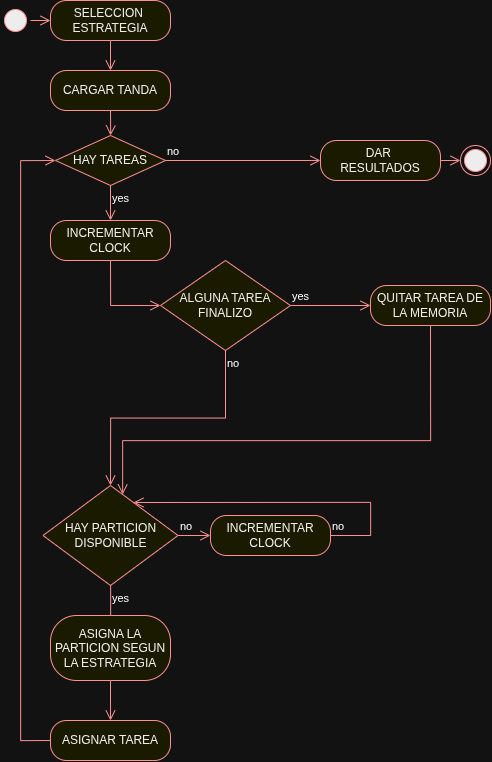

The diagram above was exported from draw.io. Its source (the exported page's mxGraphModel, read from the mxfile embedded in the PNG):
<mxGraphModel dx="1223" dy="1549" grid="1" gridSize="10" guides="1" tooltips="1" connect="1" arrows="1" fold="1" page="1" pageScale="1" pageWidth="850" pageHeight="1100" math="0" shadow="0">
  <root>
    <mxCell id="0" />
    <mxCell id="1" parent="0" />
    <mxCell id="2" value="SELECCION&amp;nbsp;&lt;div&gt;ESTRATEGIA&lt;/div&gt;" style="rounded=1;whiteSpace=wrap;html=1;arcSize=40;fontColor=#000000;fillColor=#ffffc0;strokeColor=#ff0000;" vertex="1" parent="1">
      <mxGeometry x="50" y="100" width="120" height="40" as="geometry" />
    </mxCell>
    <mxCell id="3" value="" style="edgeStyle=orthogonalEdgeStyle;html=1;verticalAlign=bottom;endArrow=open;endSize=8;strokeColor=#ff0000;rounded=0;" edge="1" source="2" target="6" parent="1">
      <mxGeometry relative="1" as="geometry">
        <mxPoint x="190" y="110" as="targetPoint" />
        <Array as="points" />
      </mxGeometry>
    </mxCell>
    <mxCell id="4" value="" style="ellipse;html=1;shape=startState;fillColor=#000000;strokeColor=#ff0000;" vertex="1" parent="1">
      <mxGeometry y="105" width="30" height="30" as="geometry" />
    </mxCell>
    <mxCell id="5" value="" style="edgeStyle=orthogonalEdgeStyle;html=1;verticalAlign=bottom;endArrow=open;endSize=8;strokeColor=#ff0000;rounded=0;entryX=0;entryY=0.5;entryDx=0;entryDy=0;" edge="1" source="4" target="2" parent="1">
      <mxGeometry relative="1" as="geometry">
        <mxPoint x="15" y="180" as="targetPoint" />
      </mxGeometry>
    </mxCell>
    <mxCell id="6" value="CARGAR TANDA" style="rounded=1;whiteSpace=wrap;html=1;arcSize=40;fontColor=#000000;fillColor=#ffffc0;strokeColor=#ff0000;" vertex="1" parent="1">
      <mxGeometry x="50" y="170" width="120" height="40" as="geometry" />
    </mxCell>
    <mxCell id="7" value="HAY TAREAS" style="rhombus;whiteSpace=wrap;html=1;fontColor=#000000;fillColor=#ffffc0;strokeColor=#ff0000;" vertex="1" parent="1">
      <mxGeometry x="55" y="235" width="110" height="50" as="geometry" />
    </mxCell>
    <mxCell id="8" value="no" style="edgeStyle=orthogonalEdgeStyle;html=1;align=left;verticalAlign=bottom;endArrow=open;endSize=8;strokeColor=#ff0000;rounded=0;entryX=0;entryY=0.5;entryDx=0;entryDy=0;" edge="1" source="7" target="10" parent="1">
      <mxGeometry x="-1" relative="1" as="geometry">
        <mxPoint x="520" y="275" as="targetPoint" />
      </mxGeometry>
    </mxCell>
    <mxCell id="9" value="yes" style="edgeStyle=orthogonalEdgeStyle;html=1;align=left;verticalAlign=top;endArrow=open;endSize=8;strokeColor=#ff0000;rounded=0;entryX=0.5;entryY=0;entryDx=0;entryDy=0;exitX=0.5;exitY=1;exitDx=0;exitDy=0;" edge="1" source="7" target="13" parent="1">
      <mxGeometry x="-1" relative="1" as="geometry">
        <mxPoint x="110" y="355" as="targetPoint" />
      </mxGeometry>
    </mxCell>
    <mxCell id="10" value="DAR&amp;nbsp;&lt;div&gt;RESULTADOS&lt;/div&gt;" style="rounded=1;whiteSpace=wrap;html=1;arcSize=40;fontColor=#000000;fillColor=#ffffc0;strokeColor=#ff0000;" vertex="1" parent="1">
      <mxGeometry x="320" y="240" width="120" height="40" as="geometry" />
    </mxCell>
    <mxCell id="11" value="" style="edgeStyle=orthogonalEdgeStyle;html=1;verticalAlign=bottom;endArrow=open;endSize=8;strokeColor=#ff0000;rounded=0;entryX=0;entryY=0.5;entryDx=0;entryDy=0;" edge="1" source="10" target="12" parent="1">
      <mxGeometry relative="1" as="geometry">
        <mxPoint x="380" y="335" as="targetPoint" />
      </mxGeometry>
    </mxCell>
    <mxCell id="12" value="" style="ellipse;html=1;shape=endState;fillColor=#000000;strokeColor=#ff0000;" vertex="1" parent="1">
      <mxGeometry x="460" y="245" width="30" height="30" as="geometry" />
    </mxCell>
    <mxCell id="13" value="INCREMENTAR CLOCK" style="rounded=1;whiteSpace=wrap;html=1;arcSize=40;fontColor=#000000;fillColor=#ffffc0;strokeColor=#ff0000;" vertex="1" parent="1">
      <mxGeometry x="50" y="320" width="120" height="40" as="geometry" />
    </mxCell>
    <mxCell id="14" value="HAY PARTICION DISPONIBLE" style="rhombus;whiteSpace=wrap;html=1;fontColor=#000000;fillColor=#ffffc0;strokeColor=#ff0000;points=[[0,0.5,0,0,0],[0,1,0,0,0],[0.5,0,0,0,0],[0.5,1,0,0,0],[0.59,0.09,0,0,0],[0.67,0.17,0,0,0],[0.76,0.27,0,0,0],[0.84,0.35,0,0,0],[1,0.5,0,0,0],[1,1,0,0,0]];" vertex="1" parent="1">
      <mxGeometry x="42.5" y="585" width="135" height="100" as="geometry" />
    </mxCell>
    <mxCell id="15" value="no" style="edgeStyle=orthogonalEdgeStyle;html=1;align=left;verticalAlign=bottom;endArrow=open;endSize=8;strokeColor=#ff0000;rounded=0;entryX=0;entryY=0.5;entryDx=0;entryDy=0;" edge="1" source="14" target="18" parent="1">
      <mxGeometry x="-1" relative="1" as="geometry">
        <mxPoint x="240" y="635" as="targetPoint" />
      </mxGeometry>
    </mxCell>
    <mxCell id="16" value="yes" style="edgeStyle=orthogonalEdgeStyle;html=1;align=left;verticalAlign=top;endArrow=open;endSize=8;strokeColor=#ff0000;rounded=0;entryX=0.5;entryY=0;entryDx=0;entryDy=0;" edge="1" source="14" target="19" parent="1">
      <mxGeometry x="-1" relative="1" as="geometry">
        <mxPoint x="110" y="745" as="targetPoint" />
        <Array as="points">
          <mxPoint x="110" y="755" />
        </Array>
      </mxGeometry>
    </mxCell>
    <mxCell id="17" value="" style="edgeStyle=orthogonalEdgeStyle;html=1;align=left;verticalAlign=top;endArrow=open;endSize=8;strokeColor=#ff0000;rounded=0;entryX=0;entryY=0.5;entryDx=0;entryDy=0;exitX=0.5;exitY=1;exitDx=0;exitDy=0;" edge="1" source="13" target="25" parent="1">
      <mxGeometry x="-1" relative="1" as="geometry">
        <mxPoint x="100" y="545" as="targetPoint" />
        <mxPoint x="100" y="465" as="sourcePoint" />
      </mxGeometry>
    </mxCell>
    <mxCell id="18" value="INCREMENTAR CLOCK" style="rounded=1;whiteSpace=wrap;html=1;arcSize=40;fontColor=#000000;fillColor=#ffffc0;strokeColor=#ff0000;" vertex="1" parent="1">
      <mxGeometry x="210" y="615" width="120" height="40" as="geometry" />
    </mxCell>
    <mxCell id="19" value="ASIGNA LA PARTICION SEGUN LA ESTRATEGIA" style="rounded=1;whiteSpace=wrap;html=1;arcSize=40;fontColor=#000000;fillColor=#ffffc0;strokeColor=#ff0000;" vertex="1" parent="1">
      <mxGeometry x="50" y="715" width="120" height="65" as="geometry" />
    </mxCell>
    <mxCell id="20" value="QUITAR TAREA DE LA MEMORIA" style="rounded=1;whiteSpace=wrap;html=1;arcSize=40;fontColor=#000000;fillColor=#ffffc0;strokeColor=#ff0000;" vertex="1" parent="1">
      <mxGeometry x="370" y="385" width="120" height="40" as="geometry" />
    </mxCell>
    <mxCell id="21" value="" style="edgeStyle=orthogonalEdgeStyle;html=1;verticalAlign=bottom;endArrow=open;endSize=8;strokeColor=#ff0000;rounded=0;entryX=0.59;entryY=0.09;entryDx=0;entryDy=0;entryPerimeter=0;exitX=0.5;exitY=1;exitDx=0;exitDy=0;" edge="1" source="20" target="14" parent="1">
      <mxGeometry relative="1" as="geometry">
        <mxPoint x="430" y="480" as="targetPoint" />
        <mxPoint x="430" y="440" as="sourcePoint" />
        <Array as="points">
          <mxPoint x="430" y="540" />
          <mxPoint x="122" y="540" />
        </Array>
      </mxGeometry>
    </mxCell>
    <mxCell id="22" value="ASIGNAR TAREA" style="rounded=1;whiteSpace=wrap;html=1;arcSize=40;fontColor=#000000;fillColor=#ffffc0;strokeColor=#ff0000;" vertex="1" parent="1">
      <mxGeometry x="50" y="820" width="120" height="40" as="geometry" />
    </mxCell>
    <mxCell id="23" value="" style="edgeStyle=orthogonalEdgeStyle;html=1;verticalAlign=bottom;endArrow=open;endSize=8;strokeColor=#ff0000;rounded=0;exitX=0;exitY=0.5;exitDx=0;exitDy=0;entryX=0;entryY=0.5;entryDx=0;entryDy=0;" edge="1" source="22" target="7" parent="1">
      <mxGeometry relative="1" as="geometry">
        <mxPoint x="110" y="920" as="targetPoint" />
        <Array as="points">
          <mxPoint x="20" y="840" />
          <mxPoint x="20" y="260" />
        </Array>
      </mxGeometry>
    </mxCell>
    <mxCell id="24" value="" style="edgeStyle=orthogonalEdgeStyle;html=1;verticalAlign=bottom;endArrow=open;endSize=8;strokeColor=#ff0000;rounded=0;exitX=0.5;exitY=1;exitDx=0;exitDy=0;entryX=0.5;entryY=0;entryDx=0;entryDy=0;" edge="1" source="19" target="22" parent="1">
      <mxGeometry relative="1" as="geometry">
        <mxPoint x="100" y="940" as="targetPoint" />
        <mxPoint x="100" y="880" as="sourcePoint" />
      </mxGeometry>
    </mxCell>
    <mxCell id="25" value="ALGUNA TAREA FINALIZO" style="rhombus;whiteSpace=wrap;html=1;fontColor=#000000;fillColor=#ffffc0;strokeColor=#ff0000;" vertex="1" parent="1">
      <mxGeometry x="160" y="360" width="130" height="90" as="geometry" />
    </mxCell>
    <mxCell id="26" value="yes" style="edgeStyle=orthogonalEdgeStyle;html=1;align=left;verticalAlign=bottom;endArrow=open;endSize=8;strokeColor=#ff0000;rounded=0;entryX=0;entryY=0.5;entryDx=0;entryDy=0;exitX=1;exitY=0.5;exitDx=0;exitDy=0;" edge="1" source="25" target="20" parent="1">
      <mxGeometry x="-1" relative="1" as="geometry">
        <mxPoint x="360" y="405" as="targetPoint" />
        <mxPoint x="310" y="410" as="sourcePoint" />
      </mxGeometry>
    </mxCell>
    <mxCell id="27" value="no" style="edgeStyle=orthogonalEdgeStyle;html=1;align=left;verticalAlign=top;endArrow=open;endSize=8;strokeColor=#ff0000;rounded=0;entryX=0.5;entryY=0;entryDx=0;entryDy=0;entryPerimeter=0;" edge="1" source="25" target="14" parent="1">
      <mxGeometry x="-1" relative="1" as="geometry">
        <mxPoint x="225" y="490" as="targetPoint" />
      </mxGeometry>
    </mxCell>
    <mxCell id="28" value="no" style="edgeStyle=orthogonalEdgeStyle;html=1;align=left;verticalAlign=bottom;endArrow=open;endSize=8;strokeColor=#ff0000;rounded=0;exitX=1;exitY=0.5;exitDx=0;exitDy=0;entryX=0.67;entryY=0.17;entryDx=0;entryDy=0;entryPerimeter=0;" edge="1" source="18" target="14" parent="1">
      <mxGeometry x="-1" relative="1" as="geometry">
        <mxPoint x="480" y="634.58" as="targetPoint" />
        <mxPoint x="350" y="634.58" as="sourcePoint" />
        <Array as="points">
          <mxPoint x="370" y="635" />
          <mxPoint x="370" y="602" />
        </Array>
      </mxGeometry>
    </mxCell>
    <mxCell id="29" value="" style="edgeStyle=orthogonalEdgeStyle;html=1;verticalAlign=bottom;endArrow=open;endSize=8;strokeColor=#ff0000;rounded=0;entryX=0.5;entryY=0;entryDx=0;entryDy=0;exitX=0.5;exitY=1;exitDx=0;exitDy=0;" edge="1" source="6" target="7" parent="1">
      <mxGeometry relative="1" as="geometry">
        <mxPoint x="230" y="160" as="targetPoint" />
        <mxPoint x="230" y="130" as="sourcePoint" />
        <Array as="points">
          <mxPoint x="110" y="230" />
          <mxPoint x="110" y="230" />
        </Array>
      </mxGeometry>
    </mxCell>
  </root>
</mxGraphModel>